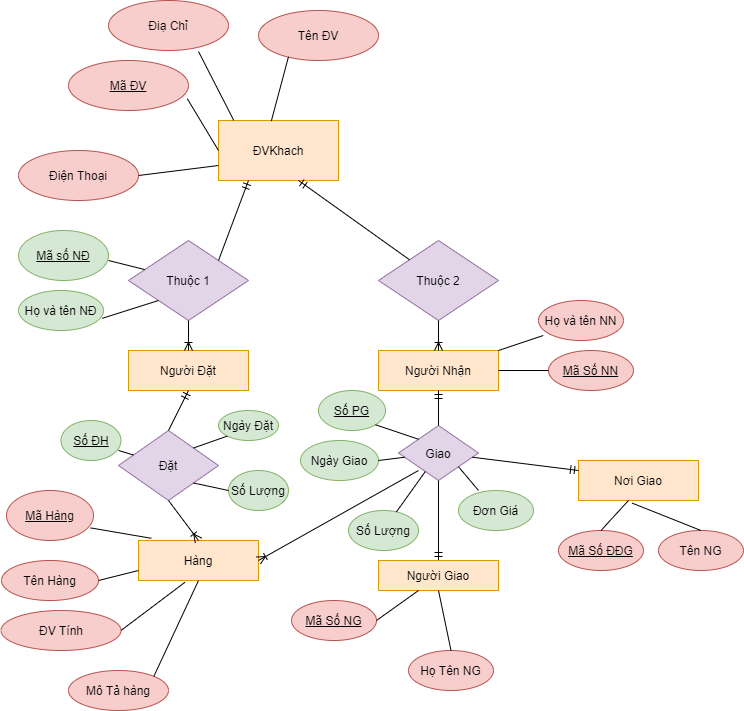

The diagram above was exported from draw.io. Its source (the exported page's mxGraphModel, read from the mxfile embedded in the PNG):
<mxGraphModel dx="1038" dy="580" grid="1" gridSize="10" guides="1" tooltips="1" connect="1" arrows="1" fold="1" page="1" pageScale="1" pageWidth="850" pageHeight="1100" math="0" shadow="0" extFonts="Permanent Marker^https://fonts.googleapis.com/css?family=Permanent+Marker">
  <root>
    <mxCell id="0" />
    <mxCell id="1" parent="0" />
    <mxCell id="s3fDcpnoxi7C9GX23MfQ-1" value="ĐVKhach" style="rounded=0;whiteSpace=wrap;html=1;fillColor=#ffe6cc;strokeColor=#d79b00;" vertex="1" parent="1">
      <mxGeometry x="310" y="130" width="120" height="60" as="geometry" />
    </mxCell>
    <mxCell id="s3fDcpnoxi7C9GX23MfQ-2" value="Điạ Chỉ" style="ellipse;whiteSpace=wrap;html=1;fillColor=#f8cecc;strokeColor=#b85450;" vertex="1" parent="1">
      <mxGeometry x="200" y="10" width="120" height="50" as="geometry" />
    </mxCell>
    <mxCell id="s3fDcpnoxi7C9GX23MfQ-3" value="Tên ĐV" style="ellipse;whiteSpace=wrap;html=1;fillColor=#f8cecc;strokeColor=#b85450;" vertex="1" parent="1">
      <mxGeometry x="350" y="20" width="120" height="50" as="geometry" />
    </mxCell>
    <mxCell id="s3fDcpnoxi7C9GX23MfQ-4" value="&lt;u&gt;Mã ĐV&lt;/u&gt;" style="ellipse;whiteSpace=wrap;html=1;fillColor=#f8cecc;strokeColor=#b85450;" vertex="1" parent="1">
      <mxGeometry x="160" y="70" width="120" height="50" as="geometry" />
    </mxCell>
    <mxCell id="s3fDcpnoxi7C9GX23MfQ-5" value="Điện Thoại" style="ellipse;whiteSpace=wrap;html=1;fillColor=#f8cecc;strokeColor=#b85450;" vertex="1" parent="1">
      <mxGeometry x="110" y="160" width="120" height="50" as="geometry" />
    </mxCell>
    <mxCell id="s3fDcpnoxi7C9GX23MfQ-6" value="" style="endArrow=none;html=1;entryX=0.25;entryY=0.924;entryDx=0;entryDy=0;entryPerimeter=0;exitX=0.44;exitY=0.01;exitDx=0;exitDy=0;exitPerimeter=0;" edge="1" parent="1" source="s3fDcpnoxi7C9GX23MfQ-1" target="s3fDcpnoxi7C9GX23MfQ-3">
      <mxGeometry width="50" height="50" relative="1" as="geometry">
        <mxPoint x="180" y="130" as="sourcePoint" />
        <mxPoint x="230" y="80" as="targetPoint" />
      </mxGeometry>
    </mxCell>
    <mxCell id="s3fDcpnoxi7C9GX23MfQ-7" value="" style="endArrow=none;html=1;exitX=0.75;exitY=1.02;exitDx=0;exitDy=0;exitPerimeter=0;entryX=0.127;entryY=-0.003;entryDx=0;entryDy=0;entryPerimeter=0;" edge="1" parent="1" source="s3fDcpnoxi7C9GX23MfQ-2" target="s3fDcpnoxi7C9GX23MfQ-1">
      <mxGeometry width="50" height="50" relative="1" as="geometry">
        <mxPoint x="150" y="130" as="sourcePoint" />
        <mxPoint x="200" y="80" as="targetPoint" />
      </mxGeometry>
    </mxCell>
    <mxCell id="s3fDcpnoxi7C9GX23MfQ-8" value="" style="endArrow=none;html=1;exitX=0.99;exitY=0.764;exitDx=0;exitDy=0;exitPerimeter=0;entryX=0;entryY=0.5;entryDx=0;entryDy=0;" edge="1" parent="1" source="s3fDcpnoxi7C9GX23MfQ-4" target="s3fDcpnoxi7C9GX23MfQ-1">
      <mxGeometry width="50" height="50" relative="1" as="geometry">
        <mxPoint x="160" y="260" as="sourcePoint" />
        <mxPoint x="210" y="210" as="targetPoint" />
      </mxGeometry>
    </mxCell>
    <mxCell id="s3fDcpnoxi7C9GX23MfQ-9" value="" style="endArrow=none;html=1;exitX=1;exitY=0.5;exitDx=0;exitDy=0;entryX=0;entryY=0.75;entryDx=0;entryDy=0;" edge="1" parent="1" source="s3fDcpnoxi7C9GX23MfQ-5" target="s3fDcpnoxi7C9GX23MfQ-1">
      <mxGeometry width="50" height="50" relative="1" as="geometry">
        <mxPoint x="170" y="260" as="sourcePoint" />
        <mxPoint x="220" y="210" as="targetPoint" />
      </mxGeometry>
    </mxCell>
    <mxCell id="s3fDcpnoxi7C9GX23MfQ-10" value="Thuộc 1" style="rhombus;whiteSpace=wrap;html=1;fillColor=#e1d5e7;strokeColor=#9673a6;" vertex="1" parent="1">
      <mxGeometry x="220" y="250" width="120" height="80" as="geometry" />
    </mxCell>
    <mxCell id="s3fDcpnoxi7C9GX23MfQ-12" value="" style="endArrow=ERmandOne;html=1;entryX=0.25;entryY=1;entryDx=0;entryDy=0;exitX=1;exitY=0;exitDx=0;exitDy=0;endFill=0;" edge="1" parent="1" source="s3fDcpnoxi7C9GX23MfQ-10" target="s3fDcpnoxi7C9GX23MfQ-1">
      <mxGeometry width="50" height="50" relative="1" as="geometry">
        <mxPoint x="150" y="280" as="sourcePoint" />
        <mxPoint x="200" y="230" as="targetPoint" />
      </mxGeometry>
    </mxCell>
    <mxCell id="s3fDcpnoxi7C9GX23MfQ-13" value="Thuộc 2" style="rhombus;whiteSpace=wrap;html=1;fillColor=#e1d5e7;strokeColor=#9673a6;" vertex="1" parent="1">
      <mxGeometry x="470" y="250" width="120" height="80" as="geometry" />
    </mxCell>
    <mxCell id="s3fDcpnoxi7C9GX23MfQ-15" value="" style="endArrow=none;html=1;exitX=0.667;exitY=1;exitDx=0;exitDy=0;exitPerimeter=0;endFill=0;startArrow=ERmandOne;startFill=0;" edge="1" parent="1" source="s3fDcpnoxi7C9GX23MfQ-1" target="s3fDcpnoxi7C9GX23MfQ-13">
      <mxGeometry width="50" height="50" relative="1" as="geometry">
        <mxPoint x="280" y="250" as="sourcePoint" />
        <mxPoint x="330" y="200" as="targetPoint" />
      </mxGeometry>
    </mxCell>
    <mxCell id="s3fDcpnoxi7C9GX23MfQ-16" value="Người Đặt" style="rounded=0;whiteSpace=wrap;html=1;fillColor=#ffe6cc;strokeColor=#d79b00;" vertex="1" parent="1">
      <mxGeometry x="220" y="360" width="120" height="40" as="geometry" />
    </mxCell>
    <mxCell id="s3fDcpnoxi7C9GX23MfQ-17" value="" style="endArrow=ERoneToMany;html=1;exitX=0.5;exitY=1;exitDx=0;exitDy=0;entryX=0.5;entryY=0;entryDx=0;entryDy=0;startArrow=none;startFill=0;endFill=0;" edge="1" parent="1" source="s3fDcpnoxi7C9GX23MfQ-10" target="s3fDcpnoxi7C9GX23MfQ-16">
      <mxGeometry width="50" height="50" relative="1" as="geometry">
        <mxPoint x="260" y="370" as="sourcePoint" />
        <mxPoint x="310" y="320" as="targetPoint" />
      </mxGeometry>
    </mxCell>
    <mxCell id="s3fDcpnoxi7C9GX23MfQ-18" value="&lt;u&gt;Mã số NĐ&lt;/u&gt;" style="ellipse;whiteSpace=wrap;html=1;fillColor=#d5e8d4;strokeColor=#82b366;" vertex="1" parent="1">
      <mxGeometry x="110" y="240" width="90" height="50" as="geometry" />
    </mxCell>
    <mxCell id="s3fDcpnoxi7C9GX23MfQ-19" value="Họ và tên NĐ" style="ellipse;whiteSpace=wrap;html=1;fillColor=#d5e8d4;strokeColor=#82b366;" vertex="1" parent="1">
      <mxGeometry x="110" y="300" width="85" height="40" as="geometry" />
    </mxCell>
    <mxCell id="s3fDcpnoxi7C9GX23MfQ-20" value="" style="endArrow=none;html=1;" edge="1" parent="1" target="s3fDcpnoxi7C9GX23MfQ-10">
      <mxGeometry width="50" height="50" relative="1" as="geometry">
        <mxPoint x="200" y="270" as="sourcePoint" />
        <mxPoint x="250" y="220" as="targetPoint" />
      </mxGeometry>
    </mxCell>
    <mxCell id="s3fDcpnoxi7C9GX23MfQ-21" value="" style="endArrow=none;html=1;exitX=0.986;exitY=0.695;exitDx=0;exitDy=0;exitPerimeter=0;" edge="1" parent="1" source="s3fDcpnoxi7C9GX23MfQ-19">
      <mxGeometry width="50" height="50" relative="1" as="geometry">
        <mxPoint x="200" y="360" as="sourcePoint" />
        <mxPoint x="250" y="310" as="targetPoint" />
      </mxGeometry>
    </mxCell>
    <mxCell id="s3fDcpnoxi7C9GX23MfQ-22" value="Đặt" style="rhombus;whiteSpace=wrap;html=1;fillColor=#e1d5e7;strokeColor=#9673a6;" vertex="1" parent="1">
      <mxGeometry x="210" y="440" width="100" height="70" as="geometry" />
    </mxCell>
    <mxCell id="s3fDcpnoxi7C9GX23MfQ-23" value="&lt;u&gt;Số ĐH&lt;/u&gt;" style="ellipse;whiteSpace=wrap;html=1;fillColor=#d5e8d4;strokeColor=#82b366;" vertex="1" parent="1">
      <mxGeometry x="152.5" y="430" width="60" height="40" as="geometry" />
    </mxCell>
    <mxCell id="s3fDcpnoxi7C9GX23MfQ-24" value="Ngày Đặt" style="ellipse;whiteSpace=wrap;html=1;fillColor=#d5e8d4;strokeColor=#82b366;" vertex="1" parent="1">
      <mxGeometry x="310" y="420" width="60" height="30" as="geometry" />
    </mxCell>
    <mxCell id="s3fDcpnoxi7C9GX23MfQ-25" value="Số Lượng" style="ellipse;whiteSpace=wrap;html=1;fillColor=#d5e8d4;strokeColor=#82b366;" vertex="1" parent="1">
      <mxGeometry x="320" y="480" width="60" height="40" as="geometry" />
    </mxCell>
    <mxCell id="s3fDcpnoxi7C9GX23MfQ-26" value="" style="endArrow=none;html=1;" edge="1" parent="1" target="s3fDcpnoxi7C9GX23MfQ-22">
      <mxGeometry width="50" height="50" relative="1" as="geometry">
        <mxPoint x="210" y="460" as="sourcePoint" />
        <mxPoint x="260" y="410" as="targetPoint" />
      </mxGeometry>
    </mxCell>
    <mxCell id="s3fDcpnoxi7C9GX23MfQ-27" value="" style="endArrow=none;html=1;exitX=1;exitY=1;exitDx=0;exitDy=0;" edge="1" parent="1" source="s3fDcpnoxi7C9GX23MfQ-22">
      <mxGeometry width="50" height="50" relative="1" as="geometry">
        <mxPoint x="300" y="600" as="sourcePoint" />
        <mxPoint x="320" y="500" as="targetPoint" />
      </mxGeometry>
    </mxCell>
    <mxCell id="s3fDcpnoxi7C9GX23MfQ-28" value="" style="endArrow=none;html=1;exitX=1;exitY=0;exitDx=0;exitDy=0;entryX=0;entryY=1;entryDx=0;entryDy=0;" edge="1" parent="1" source="s3fDcpnoxi7C9GX23MfQ-22" target="s3fDcpnoxi7C9GX23MfQ-24">
      <mxGeometry width="50" height="50" relative="1" as="geometry">
        <mxPoint x="450" y="480" as="sourcePoint" />
        <mxPoint x="500" y="430" as="targetPoint" />
      </mxGeometry>
    </mxCell>
    <mxCell id="s3fDcpnoxi7C9GX23MfQ-29" value="" style="endArrow=ERmandOne;html=1;exitX=0.5;exitY=0;exitDx=0;exitDy=0;entryX=0.5;entryY=1;entryDx=0;entryDy=0;startArrow=none;startFill=0;endFill=0;" edge="1" parent="1" source="s3fDcpnoxi7C9GX23MfQ-22" target="s3fDcpnoxi7C9GX23MfQ-16">
      <mxGeometry width="50" height="50" relative="1" as="geometry">
        <mxPoint x="250" y="450" as="sourcePoint" />
        <mxPoint x="300" y="400" as="targetPoint" />
      </mxGeometry>
    </mxCell>
    <mxCell id="s3fDcpnoxi7C9GX23MfQ-30" value="Hàng" style="rounded=0;whiteSpace=wrap;html=1;fillColor=#ffe6cc;strokeColor=#d79b00;" vertex="1" parent="1">
      <mxGeometry x="230" y="550" width="120" height="40" as="geometry" />
    </mxCell>
    <mxCell id="s3fDcpnoxi7C9GX23MfQ-31" value="" style="endArrow=none;html=1;entryX=0.5;entryY=1;entryDx=0;entryDy=0;exitX=0.5;exitY=0;exitDx=0;exitDy=0;endFill=0;startArrow=ERoneToMany;startFill=0;" edge="1" parent="1" source="s3fDcpnoxi7C9GX23MfQ-30" target="s3fDcpnoxi7C9GX23MfQ-22">
      <mxGeometry width="50" height="50" relative="1" as="geometry">
        <mxPoint x="260" y="560" as="sourcePoint" />
        <mxPoint x="310" y="510" as="targetPoint" />
      </mxGeometry>
    </mxCell>
    <mxCell id="s3fDcpnoxi7C9GX23MfQ-32" value="&lt;u&gt;Mã Hàng&lt;/u&gt;" style="ellipse;whiteSpace=wrap;html=1;fillColor=#f8cecc;strokeColor=#b85450;" vertex="1" parent="1">
      <mxGeometry x="98" y="500" width="87" height="50" as="geometry" />
    </mxCell>
    <mxCell id="s3fDcpnoxi7C9GX23MfQ-33" value="Tên Hàng" style="ellipse;whiteSpace=wrap;html=1;fillColor=#f8cecc;strokeColor=#b85450;" vertex="1" parent="1">
      <mxGeometry x="93" y="570" width="97" height="40" as="geometry" />
    </mxCell>
    <mxCell id="s3fDcpnoxi7C9GX23MfQ-34" value="ĐV Tính" style="ellipse;whiteSpace=wrap;html=1;fillColor=#f8cecc;strokeColor=#b85450;" vertex="1" parent="1">
      <mxGeometry x="92.5" y="620" width="120" height="40" as="geometry" />
    </mxCell>
    <mxCell id="s3fDcpnoxi7C9GX23MfQ-35" value="Mô Tả hàng" style="ellipse;whiteSpace=wrap;html=1;fillColor=#f8cecc;strokeColor=#b85450;" vertex="1" parent="1">
      <mxGeometry x="160" y="680" width="100" height="40" as="geometry" />
    </mxCell>
    <mxCell id="s3fDcpnoxi7C9GX23MfQ-36" value="" style="endArrow=none;html=1;entryX=0.107;entryY=-0.055;entryDx=0;entryDy=0;entryPerimeter=0;exitX=0.966;exitY=0.748;exitDx=0;exitDy=0;exitPerimeter=0;" edge="1" parent="1" source="s3fDcpnoxi7C9GX23MfQ-32" target="s3fDcpnoxi7C9GX23MfQ-30">
      <mxGeometry width="50" height="50" relative="1" as="geometry">
        <mxPoint x="180" y="550" as="sourcePoint" />
        <mxPoint x="230" y="500" as="targetPoint" />
      </mxGeometry>
    </mxCell>
    <mxCell id="s3fDcpnoxi7C9GX23MfQ-37" value="" style="endArrow=none;html=1;exitX=1;exitY=0.5;exitDx=0;exitDy=0;entryX=0;entryY=0.75;entryDx=0;entryDy=0;" edge="1" parent="1" source="s3fDcpnoxi7C9GX23MfQ-33" target="s3fDcpnoxi7C9GX23MfQ-30">
      <mxGeometry width="50" height="50" relative="1" as="geometry">
        <mxPoint x="260" y="680" as="sourcePoint" />
        <mxPoint x="220" y="580" as="targetPoint" />
      </mxGeometry>
    </mxCell>
    <mxCell id="s3fDcpnoxi7C9GX23MfQ-38" value="" style="endArrow=none;html=1;exitX=1;exitY=0.5;exitDx=0;exitDy=0;entryX=0.387;entryY=1.045;entryDx=0;entryDy=0;entryPerimeter=0;" edge="1" parent="1" source="s3fDcpnoxi7C9GX23MfQ-34" target="s3fDcpnoxi7C9GX23MfQ-30">
      <mxGeometry width="50" height="50" relative="1" as="geometry">
        <mxPoint x="270" y="670" as="sourcePoint" />
        <mxPoint x="320" y="620" as="targetPoint" />
      </mxGeometry>
    </mxCell>
    <mxCell id="s3fDcpnoxi7C9GX23MfQ-39" value="" style="endArrow=none;html=1;exitX=1;exitY=0;exitDx=0;exitDy=0;entryX=0.5;entryY=1;entryDx=0;entryDy=0;" edge="1" parent="1" source="s3fDcpnoxi7C9GX23MfQ-35" target="s3fDcpnoxi7C9GX23MfQ-30">
      <mxGeometry width="50" height="50" relative="1" as="geometry">
        <mxPoint x="300" y="690" as="sourcePoint" />
        <mxPoint x="350" y="640" as="targetPoint" />
      </mxGeometry>
    </mxCell>
    <mxCell id="s3fDcpnoxi7C9GX23MfQ-40" value="Người Nhận" style="rounded=0;whiteSpace=wrap;html=1;fillColor=#ffe6cc;strokeColor=#d79b00;" vertex="1" parent="1">
      <mxGeometry x="470" y="360" width="120" height="40" as="geometry" />
    </mxCell>
    <mxCell id="s3fDcpnoxi7C9GX23MfQ-41" value="" style="endArrow=none;html=1;exitX=0.5;exitY=0;exitDx=0;exitDy=0;entryX=0.5;entryY=1;entryDx=0;entryDy=0;endFill=0;startArrow=ERoneToMany;startFill=0;" edge="1" parent="1" source="s3fDcpnoxi7C9GX23MfQ-40" target="s3fDcpnoxi7C9GX23MfQ-13">
      <mxGeometry width="50" height="50" relative="1" as="geometry">
        <mxPoint x="510" y="370" as="sourcePoint" />
        <mxPoint x="560" y="320" as="targetPoint" />
      </mxGeometry>
    </mxCell>
    <mxCell id="s3fDcpnoxi7C9GX23MfQ-42" value="Họ và tên NN" style="ellipse;whiteSpace=wrap;html=1;fillColor=#f8cecc;strokeColor=#b85450;" vertex="1" parent="1">
      <mxGeometry x="630" y="310" width="85" height="40" as="geometry" />
    </mxCell>
    <mxCell id="s3fDcpnoxi7C9GX23MfQ-43" value="&lt;u&gt;Mã Số NN&lt;/u&gt;" style="ellipse;whiteSpace=wrap;html=1;fillColor=#f8cecc;strokeColor=#b85450;" vertex="1" parent="1">
      <mxGeometry x="640" y="360" width="85" height="40" as="geometry" />
    </mxCell>
    <mxCell id="s3fDcpnoxi7C9GX23MfQ-44" value="" style="endArrow=none;html=1;entryX=0.056;entryY=0.875;entryDx=0;entryDy=0;entryPerimeter=0;exitX=1;exitY=0;exitDx=0;exitDy=0;" edge="1" parent="1" source="s3fDcpnoxi7C9GX23MfQ-40" target="s3fDcpnoxi7C9GX23MfQ-42">
      <mxGeometry width="50" height="50" relative="1" as="geometry">
        <mxPoint x="583" y="356" as="sourcePoint" />
        <mxPoint x="630" y="320" as="targetPoint" />
      </mxGeometry>
    </mxCell>
    <mxCell id="s3fDcpnoxi7C9GX23MfQ-45" value="" style="endArrow=none;html=1;exitX=1;exitY=0.5;exitDx=0;exitDy=0;entryX=0;entryY=0.5;entryDx=0;entryDy=0;" edge="1" parent="1" source="s3fDcpnoxi7C9GX23MfQ-40" target="s3fDcpnoxi7C9GX23MfQ-43">
      <mxGeometry width="50" height="50" relative="1" as="geometry">
        <mxPoint x="640" y="480" as="sourcePoint" />
        <mxPoint x="690" y="430" as="targetPoint" />
      </mxGeometry>
    </mxCell>
    <mxCell id="s3fDcpnoxi7C9GX23MfQ-46" style="edgeStyle=orthogonalEdgeStyle;rounded=0;orthogonalLoop=1;jettySize=auto;html=1;exitX=0.5;exitY=1;exitDx=0;exitDy=0;startArrow=ERoneToMany;startFill=0;endArrow=none;endFill=0;" edge="1" parent="1" source="s3fDcpnoxi7C9GX23MfQ-23" target="s3fDcpnoxi7C9GX23MfQ-23">
      <mxGeometry relative="1" as="geometry" />
    </mxCell>
    <mxCell id="s3fDcpnoxi7C9GX23MfQ-47" value="Giao" style="rhombus;whiteSpace=wrap;html=1;fillColor=#e1d5e7;strokeColor=#9673a6;" vertex="1" parent="1">
      <mxGeometry x="490" y="435" width="80" height="55" as="geometry" />
    </mxCell>
    <mxCell id="s3fDcpnoxi7C9GX23MfQ-48" value="" style="endArrow=ERmandOne;html=1;exitX=0.5;exitY=0;exitDx=0;exitDy=0;entryX=0.5;entryY=1;entryDx=0;entryDy=0;endFill=0;" edge="1" parent="1" source="s3fDcpnoxi7C9GX23MfQ-47" target="s3fDcpnoxi7C9GX23MfQ-40">
      <mxGeometry width="50" height="50" relative="1" as="geometry">
        <mxPoint x="500" y="450" as="sourcePoint" />
        <mxPoint x="550" y="400" as="targetPoint" />
      </mxGeometry>
    </mxCell>
    <mxCell id="s3fDcpnoxi7C9GX23MfQ-49" value="&lt;u&gt;Số PG&lt;/u&gt;" style="ellipse;whiteSpace=wrap;html=1;fillColor=#d5e8d4;strokeColor=#82b366;" vertex="1" parent="1">
      <mxGeometry x="410" y="400" width="67" height="40" as="geometry" />
    </mxCell>
    <mxCell id="s3fDcpnoxi7C9GX23MfQ-50" value="Ngày Giao" style="ellipse;whiteSpace=wrap;html=1;fillColor=#d5e8d4;strokeColor=#82b366;" vertex="1" parent="1">
      <mxGeometry x="392" y="450" width="78" height="40" as="geometry" />
    </mxCell>
    <mxCell id="s3fDcpnoxi7C9GX23MfQ-51" value="Số Lượng" style="ellipse;whiteSpace=wrap;html=1;fillColor=#d5e8d4;strokeColor=#82b366;" vertex="1" parent="1">
      <mxGeometry x="440" y="520" width="70" height="40" as="geometry" />
    </mxCell>
    <mxCell id="s3fDcpnoxi7C9GX23MfQ-52" value="Đơn Giá" style="ellipse;whiteSpace=wrap;html=1;fillColor=#d5e8d4;strokeColor=#82b366;" vertex="1" parent="1">
      <mxGeometry x="550" y="500" width="75" height="40" as="geometry" />
    </mxCell>
    <mxCell id="s3fDcpnoxi7C9GX23MfQ-53" value="" style="endArrow=none;html=1;exitX=1;exitY=0.5;exitDx=0;exitDy=0;endFill=0;startArrow=ERoneToMany;startFill=0;" edge="1" parent="1" source="s3fDcpnoxi7C9GX23MfQ-30">
      <mxGeometry width="50" height="50" relative="1" as="geometry">
        <mxPoint x="470" y="520" as="sourcePoint" />
        <mxPoint x="510" y="480" as="targetPoint" />
      </mxGeometry>
    </mxCell>
    <mxCell id="s3fDcpnoxi7C9GX23MfQ-54" value="" style="endArrow=none;html=1;exitX=1;exitY=1;exitDx=0;exitDy=0;entryX=0;entryY=0;entryDx=0;entryDy=0;" edge="1" parent="1" source="s3fDcpnoxi7C9GX23MfQ-49" target="s3fDcpnoxi7C9GX23MfQ-47">
      <mxGeometry width="50" height="50" relative="1" as="geometry">
        <mxPoint x="470" y="470" as="sourcePoint" />
        <mxPoint x="520" y="420" as="targetPoint" />
      </mxGeometry>
    </mxCell>
    <mxCell id="s3fDcpnoxi7C9GX23MfQ-55" value="" style="endArrow=none;html=1;exitX=1;exitY=0.5;exitDx=0;exitDy=0;" edge="1" parent="1" source="s3fDcpnoxi7C9GX23MfQ-50" target="s3fDcpnoxi7C9GX23MfQ-47">
      <mxGeometry width="50" height="50" relative="1" as="geometry">
        <mxPoint x="470" y="620" as="sourcePoint" />
        <mxPoint x="520" y="570" as="targetPoint" />
      </mxGeometry>
    </mxCell>
    <mxCell id="s3fDcpnoxi7C9GX23MfQ-56" value="" style="endArrow=none;html=1;fontFamily=Helvetica;fontSize=11;fontColor=#000000;align=center;strokeColor=#000000;" edge="1" parent="1" source="s3fDcpnoxi7C9GX23MfQ-51" target="s3fDcpnoxi7C9GX23MfQ-47">
      <mxGeometry width="50" height="50" relative="1" as="geometry">
        <mxPoint x="470" y="620" as="sourcePoint" />
        <mxPoint x="520" y="570" as="targetPoint" />
      </mxGeometry>
    </mxCell>
    <mxCell id="s3fDcpnoxi7C9GX23MfQ-57" value="" style="endArrow=none;html=1;exitX=1;exitY=1;exitDx=0;exitDy=0;" edge="1" parent="1" source="s3fDcpnoxi7C9GX23MfQ-47">
      <mxGeometry width="50" height="50" relative="1" as="geometry">
        <mxPoint x="580" y="630" as="sourcePoint" />
        <mxPoint x="570" y="500" as="targetPoint" />
      </mxGeometry>
    </mxCell>
    <mxCell id="s3fDcpnoxi7C9GX23MfQ-58" value="" style="endArrow=none;html=1;entryX=0.5;entryY=1;entryDx=0;entryDy=0;endFill=0;startArrow=ERmandOne;startFill=0;" edge="1" parent="1" target="s3fDcpnoxi7C9GX23MfQ-47">
      <mxGeometry width="50" height="50" relative="1" as="geometry">
        <mxPoint x="530" y="570" as="sourcePoint" />
        <mxPoint x="560" y="570" as="targetPoint" />
      </mxGeometry>
    </mxCell>
    <mxCell id="s3fDcpnoxi7C9GX23MfQ-59" value="Người Giao" style="rounded=0;whiteSpace=wrap;html=1;fillColor=#ffe6cc;strokeColor=#d79b00;" vertex="1" parent="1">
      <mxGeometry x="470" y="570" width="120" height="30" as="geometry" />
    </mxCell>
    <mxCell id="s3fDcpnoxi7C9GX23MfQ-60" value="&lt;u&gt;Mã Số NG&lt;/u&gt;" style="ellipse;whiteSpace=wrap;html=1;fillColor=#f8cecc;strokeColor=#b85450;" vertex="1" parent="1">
      <mxGeometry x="383" y="610" width="85" height="40" as="geometry" />
    </mxCell>
    <mxCell id="s3fDcpnoxi7C9GX23MfQ-61" value="Họ Tên NG" style="ellipse;whiteSpace=wrap;html=1;fillColor=#f8cecc;strokeColor=#b85450;" vertex="1" parent="1">
      <mxGeometry x="500" y="660" width="85" height="40" as="geometry" />
    </mxCell>
    <mxCell id="s3fDcpnoxi7C9GX23MfQ-62" value="" style="endArrow=none;html=1;exitX=1;exitY=0.5;exitDx=0;exitDy=0;" edge="1" parent="1" source="s3fDcpnoxi7C9GX23MfQ-60">
      <mxGeometry width="50" height="50" relative="1" as="geometry">
        <mxPoint x="460" y="650" as="sourcePoint" />
        <mxPoint x="510" y="600" as="targetPoint" />
      </mxGeometry>
    </mxCell>
    <mxCell id="s3fDcpnoxi7C9GX23MfQ-63" value="" style="endArrow=none;html=1;entryX=0.5;entryY=1;entryDx=0;entryDy=0;exitX=0.5;exitY=0;exitDx=0;exitDy=0;" edge="1" parent="1" source="s3fDcpnoxi7C9GX23MfQ-61" target="s3fDcpnoxi7C9GX23MfQ-59">
      <mxGeometry width="50" height="50" relative="1" as="geometry">
        <mxPoint x="440" y="750" as="sourcePoint" />
        <mxPoint x="490" y="700" as="targetPoint" />
      </mxGeometry>
    </mxCell>
    <mxCell id="s3fDcpnoxi7C9GX23MfQ-66" value="Nơi Giao" style="rounded=0;whiteSpace=wrap;html=1;fillColor=#ffe6cc;strokeColor=#d79b00;" vertex="1" parent="1">
      <mxGeometry x="670" y="470" width="120" height="40" as="geometry" />
    </mxCell>
    <mxCell id="s3fDcpnoxi7C9GX23MfQ-67" value="" style="endArrow=ERmandOne;html=1;entryX=0;entryY=0.25;entryDx=0;entryDy=0;endFill=0;" edge="1" parent="1" source="s3fDcpnoxi7C9GX23MfQ-47" target="s3fDcpnoxi7C9GX23MfQ-66">
      <mxGeometry width="50" height="50" relative="1" as="geometry">
        <mxPoint x="570" y="490" as="sourcePoint" />
        <mxPoint x="620" y="440" as="targetPoint" />
      </mxGeometry>
    </mxCell>
    <mxCell id="s3fDcpnoxi7C9GX23MfQ-68" value="Tên NG" style="ellipse;whiteSpace=wrap;html=1;fillColor=#f8cecc;strokeColor=#b85450;" vertex="1" parent="1">
      <mxGeometry x="750" y="540" width="85" height="40" as="geometry" />
    </mxCell>
    <mxCell id="s3fDcpnoxi7C9GX23MfQ-69" value="&lt;u&gt;Mã Số ĐĐG&lt;/u&gt;" style="ellipse;whiteSpace=wrap;html=1;fillColor=#f8cecc;strokeColor=#b85450;" vertex="1" parent="1">
      <mxGeometry x="650" y="540" width="85" height="40" as="geometry" />
    </mxCell>
    <mxCell id="s3fDcpnoxi7C9GX23MfQ-70" value="" style="endArrow=none;html=1;exitX=0.5;exitY=0;exitDx=0;exitDy=0;" edge="1" parent="1" source="s3fDcpnoxi7C9GX23MfQ-69">
      <mxGeometry width="50" height="50" relative="1" as="geometry">
        <mxPoint x="670" y="560" as="sourcePoint" />
        <mxPoint x="720" y="510" as="targetPoint" />
      </mxGeometry>
    </mxCell>
    <mxCell id="s3fDcpnoxi7C9GX23MfQ-71" value="" style="endArrow=none;html=1;entryX=0.447;entryY=1.065;entryDx=0;entryDy=0;entryPerimeter=0;exitX=0.5;exitY=0;exitDx=0;exitDy=0;" edge="1" parent="1" source="s3fDcpnoxi7C9GX23MfQ-68" target="s3fDcpnoxi7C9GX23MfQ-66">
      <mxGeometry width="50" height="50" relative="1" as="geometry">
        <mxPoint x="740" y="560" as="sourcePoint" />
        <mxPoint x="790" y="510" as="targetPoint" />
      </mxGeometry>
    </mxCell>
  </root>
</mxGraphModel>